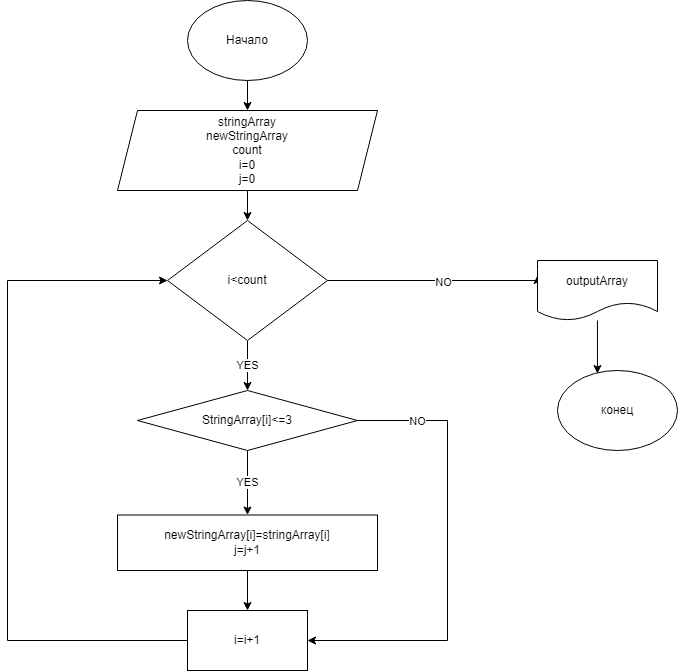

The diagram above was exported from draw.io. Its source (the exported page's mxGraphModel, read from the mxfile embedded in the PNG):
<mxGraphModel dx="1102" dy="557" grid="1" gridSize="10" guides="1" tooltips="1" connect="1" arrows="1" fold="1" page="1" pageScale="1" pageWidth="827" pageHeight="1169" math="0" shadow="0">
  <root>
    <mxCell id="0" />
    <mxCell id="1" parent="0" />
    <mxCell id="0G_qP4nVkcPAclWDZq2C-5" style="edgeStyle=orthogonalEdgeStyle;rounded=0;orthogonalLoop=1;jettySize=auto;html=1;exitX=0.5;exitY=1;exitDx=0;exitDy=0;entryX=0.5;entryY=0;entryDx=0;entryDy=0;" edge="1" parent="1" source="0G_qP4nVkcPAclWDZq2C-1" target="0G_qP4nVkcPAclWDZq2C-3">
      <mxGeometry relative="1" as="geometry" />
    </mxCell>
    <mxCell id="0G_qP4nVkcPAclWDZq2C-1" value="Начало" style="ellipse;whiteSpace=wrap;html=1;" vertex="1" parent="1">
      <mxGeometry x="240" y="30" width="120" height="80" as="geometry" />
    </mxCell>
    <mxCell id="0G_qP4nVkcPAclWDZq2C-14" style="edgeStyle=orthogonalEdgeStyle;rounded=0;orthogonalLoop=1;jettySize=auto;html=1;exitX=0.5;exitY=1;exitDx=0;exitDy=0;entryX=0.5;entryY=0;entryDx=0;entryDy=0;" edge="1" parent="1" source="0G_qP4nVkcPAclWDZq2C-3" target="0G_qP4nVkcPAclWDZq2C-6">
      <mxGeometry relative="1" as="geometry" />
    </mxCell>
    <mxCell id="0G_qP4nVkcPAclWDZq2C-3" value="stringArray&lt;br&gt;newStringArray&lt;br&gt;count&lt;br&gt;i=0&lt;br&gt;j=0" style="shape=parallelogram;perimeter=parallelogramPerimeter;whiteSpace=wrap;html=1;fixedSize=1;" vertex="1" parent="1">
      <mxGeometry x="170" y="140" width="260" height="80" as="geometry" />
    </mxCell>
    <mxCell id="0G_qP4nVkcPAclWDZq2C-13" style="edgeStyle=orthogonalEdgeStyle;rounded=0;orthogonalLoop=1;jettySize=auto;html=1;entryX=0;entryY=0.25;entryDx=0;entryDy=0;" edge="1" parent="1" source="0G_qP4nVkcPAclWDZq2C-6" target="0G_qP4nVkcPAclWDZq2C-10">
      <mxGeometry relative="1" as="geometry">
        <mxPoint x="580" y="310" as="targetPoint" />
        <Array as="points">
          <mxPoint x="590" y="310" />
        </Array>
      </mxGeometry>
    </mxCell>
    <mxCell id="0G_qP4nVkcPAclWDZq2C-22" value="NO" style="edgeLabel;html=1;align=center;verticalAlign=middle;resizable=0;points=[];" vertex="1" connectable="0" parent="0G_qP4nVkcPAclWDZq2C-13">
      <mxGeometry x="0.0698" y="-1" relative="1" as="geometry">
        <mxPoint as="offset" />
      </mxGeometry>
    </mxCell>
    <mxCell id="0G_qP4nVkcPAclWDZq2C-15" value="YES" style="edgeStyle=orthogonalEdgeStyle;rounded=0;orthogonalLoop=1;jettySize=auto;html=1;exitX=0.5;exitY=1;exitDx=0;exitDy=0;entryX=0.5;entryY=0;entryDx=0;entryDy=0;" edge="1" parent="1" source="0G_qP4nVkcPAclWDZq2C-6" target="0G_qP4nVkcPAclWDZq2C-7">
      <mxGeometry relative="1" as="geometry">
        <Array as="points">
          <mxPoint x="300" y="400" />
          <mxPoint x="300" y="400" />
        </Array>
      </mxGeometry>
    </mxCell>
    <mxCell id="0G_qP4nVkcPAclWDZq2C-6" value="i&amp;lt;count" style="rhombus;whiteSpace=wrap;html=1;" vertex="1" parent="1">
      <mxGeometry x="220" y="250" width="160" height="120" as="geometry" />
    </mxCell>
    <mxCell id="0G_qP4nVkcPAclWDZq2C-16" value="YES" style="edgeStyle=orthogonalEdgeStyle;rounded=0;orthogonalLoop=1;jettySize=auto;html=1;exitX=0.5;exitY=1;exitDx=0;exitDy=0;entryX=0.5;entryY=0;entryDx=0;entryDy=0;" edge="1" parent="1" source="0G_qP4nVkcPAclWDZq2C-7" target="0G_qP4nVkcPAclWDZq2C-8">
      <mxGeometry relative="1" as="geometry" />
    </mxCell>
    <mxCell id="0G_qP4nVkcPAclWDZq2C-18" style="edgeStyle=orthogonalEdgeStyle;rounded=0;orthogonalLoop=1;jettySize=auto;html=1;exitX=1;exitY=0.5;exitDx=0;exitDy=0;entryX=1;entryY=0.5;entryDx=0;entryDy=0;" edge="1" parent="1" source="0G_qP4nVkcPAclWDZq2C-7" target="0G_qP4nVkcPAclWDZq2C-9">
      <mxGeometry relative="1" as="geometry">
        <Array as="points">
          <mxPoint x="500" y="450" />
          <mxPoint x="500" y="670" />
        </Array>
      </mxGeometry>
    </mxCell>
    <mxCell id="0G_qP4nVkcPAclWDZq2C-21" value="NO" style="edgeLabel;html=1;align=center;verticalAlign=middle;resizable=0;points=[];" vertex="1" connectable="0" parent="0G_qP4nVkcPAclWDZq2C-18">
      <mxGeometry x="-0.7391" relative="1" as="geometry">
        <mxPoint as="offset" />
      </mxGeometry>
    </mxCell>
    <mxCell id="0G_qP4nVkcPAclWDZq2C-7" value="StringArray[i]&amp;lt;=3" style="rhombus;whiteSpace=wrap;html=1;" vertex="1" parent="1">
      <mxGeometry x="190" y="420" width="220" height="60" as="geometry" />
    </mxCell>
    <mxCell id="0G_qP4nVkcPAclWDZq2C-17" style="edgeStyle=orthogonalEdgeStyle;rounded=0;orthogonalLoop=1;jettySize=auto;html=1;entryX=0.5;entryY=0;entryDx=0;entryDy=0;" edge="1" parent="1" source="0G_qP4nVkcPAclWDZq2C-8" target="0G_qP4nVkcPAclWDZq2C-9">
      <mxGeometry relative="1" as="geometry" />
    </mxCell>
    <mxCell id="0G_qP4nVkcPAclWDZq2C-8" value="newStringArray[i]=stringArray[i]&lt;br&gt;j=j+1" style="rounded=0;whiteSpace=wrap;html=1;" vertex="1" parent="1">
      <mxGeometry x="170" y="544.5" width="260" height="55.5" as="geometry" />
    </mxCell>
    <mxCell id="0G_qP4nVkcPAclWDZq2C-23" style="edgeStyle=orthogonalEdgeStyle;rounded=0;orthogonalLoop=1;jettySize=auto;html=1;exitX=0;exitY=0.5;exitDx=0;exitDy=0;entryX=0;entryY=0.5;entryDx=0;entryDy=0;" edge="1" parent="1" source="0G_qP4nVkcPAclWDZq2C-9" target="0G_qP4nVkcPAclWDZq2C-6">
      <mxGeometry relative="1" as="geometry">
        <Array as="points">
          <mxPoint x="60" y="670" />
          <mxPoint x="60" y="310" />
        </Array>
      </mxGeometry>
    </mxCell>
    <mxCell id="0G_qP4nVkcPAclWDZq2C-9" value="i=i+1" style="rounded=0;whiteSpace=wrap;html=1;" vertex="1" parent="1">
      <mxGeometry x="240" y="640" width="120" height="60" as="geometry" />
    </mxCell>
    <mxCell id="0G_qP4nVkcPAclWDZq2C-12" style="edgeStyle=orthogonalEdgeStyle;rounded=0;orthogonalLoop=1;jettySize=auto;html=1;entryX=0.333;entryY=0.038;entryDx=0;entryDy=0;entryPerimeter=0;" edge="1" parent="1" source="0G_qP4nVkcPAclWDZq2C-10" target="0G_qP4nVkcPAclWDZq2C-11">
      <mxGeometry relative="1" as="geometry" />
    </mxCell>
    <mxCell id="0G_qP4nVkcPAclWDZq2C-10" value="outputArray" style="shape=document;whiteSpace=wrap;html=1;boundedLbl=1;" vertex="1" parent="1">
      <mxGeometry x="590" y="290" width="120" height="60" as="geometry" />
    </mxCell>
    <mxCell id="0G_qP4nVkcPAclWDZq2C-11" value="конец" style="ellipse;whiteSpace=wrap;html=1;" vertex="1" parent="1">
      <mxGeometry x="610" y="400" width="120" height="80" as="geometry" />
    </mxCell>
  </root>
</mxGraphModel>